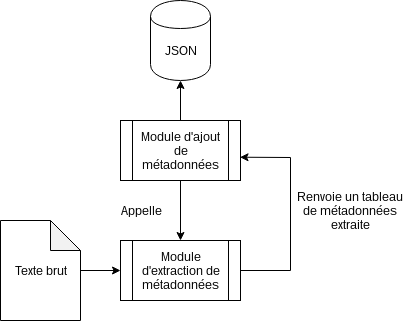

The diagram above was exported from draw.io. Its source (the exported page's mxGraphModel, read from the mxfile embedded in the PNG):
<mxGraphModel dx="813" dy="419" grid="1" gridSize="10" guides="1" tooltips="1" connect="1" arrows="1" fold="1" page="1" pageScale="1" pageWidth="1100" pageHeight="850" math="0" shadow="0">
  <root>
    <mxCell id="0" />
    <mxCell id="1" parent="0" />
    <mxCell id="9ba1KNaQ0MUUCPqoqXlk-9" value="" style="edgeStyle=orthogonalEdgeStyle;rounded=0;orthogonalLoop=1;jettySize=auto;html=1;" edge="1" parent="1" source="9ba1KNaQ0MUUCPqoqXlk-1" target="9ba1KNaQ0MUUCPqoqXlk-8">
      <mxGeometry relative="1" as="geometry" />
    </mxCell>
    <mxCell id="9ba1KNaQ0MUUCPqoqXlk-1" value="Texte brut" style="shape=note;whiteSpace=wrap;html=1;backgroundOutline=1;darkOpacity=0.05;" vertex="1" parent="1">
      <mxGeometry x="240" y="290" width="80" height="100" as="geometry" />
    </mxCell>
    <mxCell id="9ba1KNaQ0MUUCPqoqXlk-8" value="Module d'extraction de métadonnées" style="shape=process;whiteSpace=wrap;html=1;backgroundOutline=1;" vertex="1" parent="1">
      <mxGeometry x="360" y="310" width="120" height="60" as="geometry" />
    </mxCell>
    <mxCell id="9ba1KNaQ0MUUCPqoqXlk-17" value="" style="edgeStyle=orthogonalEdgeStyle;rounded=0;orthogonalLoop=1;jettySize=auto;html=1;" edge="1" parent="1" source="9ba1KNaQ0MUUCPqoqXlk-11" target="9ba1KNaQ0MUUCPqoqXlk-16">
      <mxGeometry relative="1" as="geometry" />
    </mxCell>
    <mxCell id="9ba1KNaQ0MUUCPqoqXlk-11" value="Module d'ajout de métadonnées" style="shape=process;whiteSpace=wrap;html=1;backgroundOutline=1;" vertex="1" parent="1">
      <mxGeometry x="360" y="190" width="120" height="60" as="geometry" />
    </mxCell>
    <mxCell id="9ba1KNaQ0MUUCPqoqXlk-12" value="" style="endArrow=classic;html=1;entryX=0.996;entryY=0.612;entryDx=0;entryDy=0;entryPerimeter=0;exitX=1;exitY=0.5;exitDx=0;exitDy=0;rounded=0;" edge="1" parent="1" source="9ba1KNaQ0MUUCPqoqXlk-8" target="9ba1KNaQ0MUUCPqoqXlk-11">
      <mxGeometry width="50" height="50" relative="1" as="geometry">
        <mxPoint x="510" y="360" as="sourcePoint" />
        <mxPoint x="560" y="310" as="targetPoint" />
        <Array as="points">
          <mxPoint x="530" y="340" />
          <mxPoint x="530" y="227" />
        </Array>
      </mxGeometry>
    </mxCell>
    <mxCell id="9ba1KNaQ0MUUCPqoqXlk-13" value="" style="endArrow=classic;html=1;entryX=0.5;entryY=0;entryDx=0;entryDy=0;exitX=0.5;exitY=1;exitDx=0;exitDy=0;" edge="1" parent="1" source="9ba1KNaQ0MUUCPqoqXlk-11" target="9ba1KNaQ0MUUCPqoqXlk-8">
      <mxGeometry width="50" height="50" relative="1" as="geometry">
        <mxPoint x="250" y="250" as="sourcePoint" />
        <mxPoint x="300" y="200" as="targetPoint" />
      </mxGeometry>
    </mxCell>
    <mxCell id="9ba1KNaQ0MUUCPqoqXlk-14" value="Appelle" style="text;html=1;strokeColor=none;fillColor=none;align=center;verticalAlign=middle;whiteSpace=wrap;rounded=0;" vertex="1" parent="1">
      <mxGeometry x="360" y="270" width="40" height="20" as="geometry" />
    </mxCell>
    <mxCell id="9ba1KNaQ0MUUCPqoqXlk-15" value="Renvoie un tableau de métadonnées extraite" style="text;html=1;strokeColor=none;fillColor=none;align=center;verticalAlign=middle;whiteSpace=wrap;rounded=0;" vertex="1" parent="1">
      <mxGeometry x="530" y="270" width="120" height="20" as="geometry" />
    </mxCell>
    <mxCell id="9ba1KNaQ0MUUCPqoqXlk-16" value="" style="shape=cylinder;whiteSpace=wrap;html=1;boundedLbl=1;backgroundOutline=1;" vertex="1" parent="1">
      <mxGeometry x="390" y="70" width="60" height="80" as="geometry" />
    </mxCell>
    <mxCell id="9ba1KNaQ0MUUCPqoqXlk-18" value="JSON" style="text;html=1;strokeColor=none;fillColor=none;align=center;verticalAlign=middle;whiteSpace=wrap;rounded=0;" vertex="1" parent="1">
      <mxGeometry x="400" y="110" width="40" height="20" as="geometry" />
    </mxCell>
  </root>
</mxGraphModel>